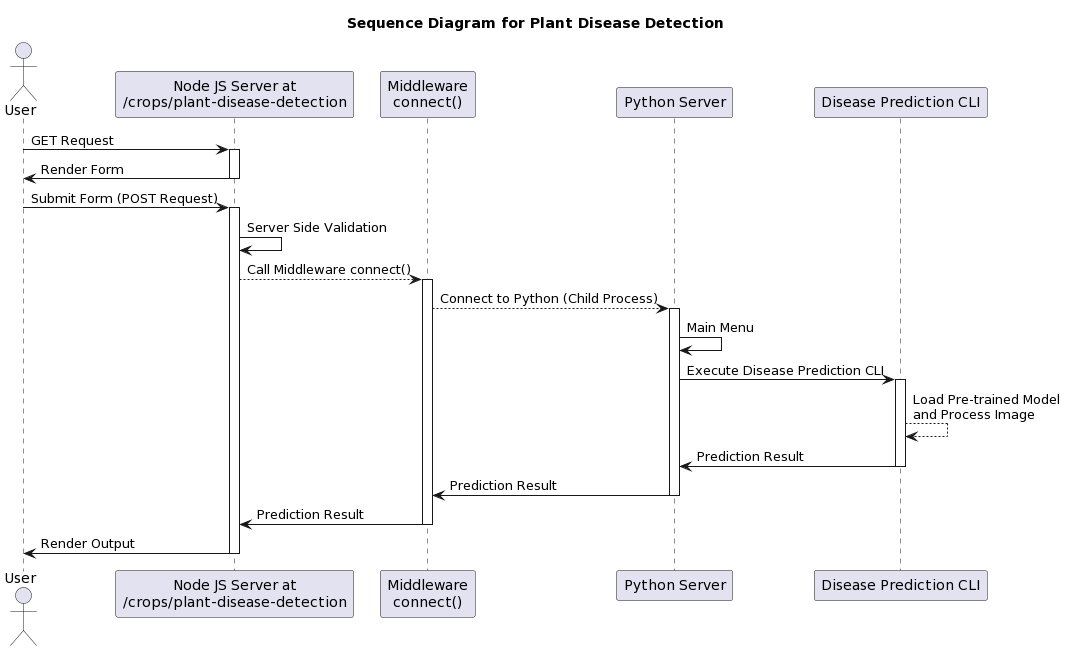

The diagram above was rendered by PlantUML. Its source (embedded in the PNG):
@startuml
title Sequence Diagram for Plant Disease Detection

actor User as U
participant "Node JS Server at\n/crops/plant-disease-detection" as WS
participant "Middleware\nconnect()" as M
participant "Python Server" as PS
participant "Disease Prediction CLI" as DP

U -> WS: GET Request
activate WS
WS -> U: Render Form
deactivate WS
U -> WS: Submit Form (POST Request)
activate WS
WS -> WS: Server Side Validation
WS --> M: Call Middleware connect()
activate M
M --> PS: Connect to Python (Child Process)
activate PS
PS -> PS: Main Menu
PS -> DP: Execute Disease Prediction CLI
activate DP
DP --> DP: Load Pre-trained Model\nand Process Image
DP -> PS: Prediction Result
deactivate DP
PS -> M: Prediction Result
deactivate PS
M -> WS: Prediction Result
deactivate M
WS -> U: Render Output
deactivate WS
@enduml